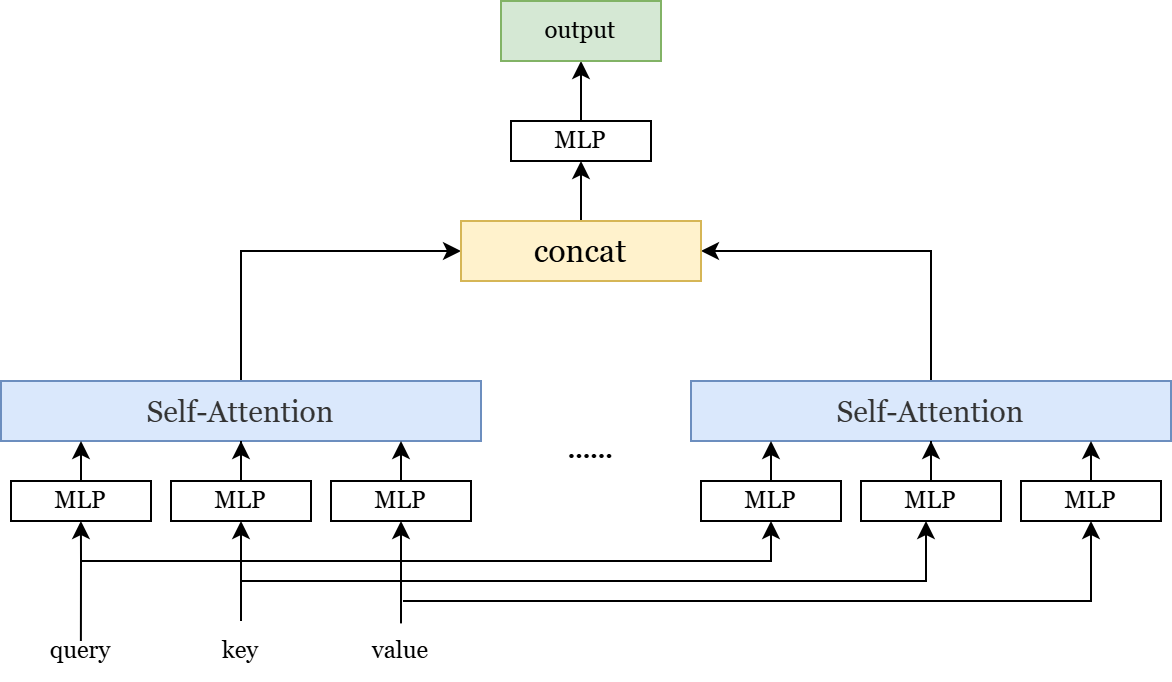

The diagram above was exported from draw.io. Its source (the exported page's mxGraphModel, read from the mxfile embedded in the PNG):
<mxGraphModel dx="809" dy="481" grid="1" gridSize="10" guides="1" tooltips="1" connect="1" arrows="1" fold="1" page="1" pageScale="1" pageWidth="827" pageHeight="1169" math="0" shadow="0">
  <root>
    <mxCell id="0" />
    <mxCell id="1" parent="0" />
    <mxCell id="MMb2WMiZKDRtHDFC98q1-37" style="edgeStyle=orthogonalEdgeStyle;rounded=0;orthogonalLoop=1;jettySize=auto;html=1;entryX=0;entryY=0.5;entryDx=0;entryDy=0;" edge="1" parent="1" source="MMb2WMiZKDRtHDFC98q1-1" target="MMb2WMiZKDRtHDFC98q1-36">
      <mxGeometry relative="1" as="geometry" />
    </mxCell>
    <mxCell id="MMb2WMiZKDRtHDFC98q1-1" value="&lt;h4 style=&quot;box-sizing: border-box; --tw-border-spacing-x: 0; --tw-border-spacing-y: 0; --tw-translate-x: 0; --tw-translate-y: 0; --tw-rotate: 0; --tw-skew-x: 0; --tw-skew-y: 0; --tw-scale-x: 1; --tw-scale-y: 1; --tw-pan-x: ; --tw-pan-y: ; --tw-pinch-zoom: ; --tw-scroll-snap-strictness: proximity; --tw-ordinal: ; --tw-slashed-zero: ; --tw-numeric-figure: ; --tw-numeric-spacing: ; --tw-numeric-fraction: ; --tw-ring-inset: ; --tw-ring-offset-width: 0px; --tw-ring-offset-color: #fff; --tw-ring-color: rgb(59 130 246 / .5); --tw-ring-offset-shadow: 0 0 #0000; --tw-ring-shadow: 0 0 #0000; --tw-shadow: 0 0 #0000; --tw-shadow-colored: 0 0 #0000; --tw-blur: ; --tw-brightness: ; --tw-contrast: ; --tw-grayscale: ; --tw-hue-rotate: ; --tw-invert: ; --tw-saturate: ; --tw-sepia: ; --tw-drop-shadow: ; --tw-backdrop-blur: ; --tw-backdrop-brightness: ; --tw-backdrop-contrast: ; --tw-backdrop-grayscale: ; --tw-backdrop-hue-rotate: ; --tw-backdrop-invert: ; --tw-backdrop-opacity: ; --tw-backdrop-saturate: ; --tw-backdrop-sepia: ; white-space-collapse: preserve; break-after: avoid-page; break-inside: avoid; orphans: 4; font-size: 1.25em; margin-top: 1rem; margin-bottom: 1rem; position: relative; line-height: 1.4; cursor: text; color: rgb(51, 51, 51); text-align: start;&quot; class=&quot;md-end-block md-heading md-focus&quot;&gt;&lt;span style=&quot;box-sizing: border-box; --tw-border-spacing-x: 0; --tw-border-spacing-y: 0; --tw-translate-x: 0; --tw-translate-y: 0; --tw-rotate: 0; --tw-skew-x: 0; --tw-skew-y: 0; --tw-scale-x: 1; --tw-scale-y: 1; --tw-pan-x: ; --tw-pan-y: ; --tw-pinch-zoom: ; --tw-scroll-snap-strictness: proximity; --tw-ordinal: ; --tw-slashed-zero: ; --tw-numeric-figure: ; --tw-numeric-spacing: ; --tw-numeric-fraction: ; --tw-ring-inset: ; --tw-ring-offset-width: 0px; --tw-ring-offset-color: #fff; --tw-ring-color: rgb(59 130 246 / .5); --tw-ring-offset-shadow: 0 0 #0000; --tw-ring-shadow: 0 0 #0000; --tw-shadow: 0 0 #0000; --tw-shadow-colored: 0 0 #0000; --tw-blur: ; --tw-brightness: ; --tw-contrast: ; --tw-grayscale: ; --tw-hue-rotate: ; --tw-invert: ; --tw-saturate: ; --tw-sepia: ; --tw-drop-shadow: ; --tw-backdrop-blur: ; --tw-backdrop-brightness: ; --tw-backdrop-contrast: ; --tw-backdrop-grayscale: ; --tw-backdrop-hue-rotate: ; --tw-backdrop-invert: ; --tw-backdrop-opacity: ; --tw-backdrop-saturate: ; --tw-backdrop-sepia: ; font-weight: normal;&quot; class=&quot;md-plain md-expand&quot;&gt;&lt;font face=&quot;Georgia&quot;&gt;Self-Attention&lt;/font&gt;&lt;/span&gt;&lt;/h4&gt;" style="rounded=0;whiteSpace=wrap;html=1;fillColor=#dae8fc;strokeColor=#6c8ebf;" vertex="1" parent="1">
      <mxGeometry x="95" y="330" width="240" height="30" as="geometry" />
    </mxCell>
    <mxCell id="MMb2WMiZKDRtHDFC98q1-5" value="&lt;font face=&quot;Georgia&quot;&gt;MLP&lt;/font&gt;" style="rounded=0;whiteSpace=wrap;html=1;" vertex="1" parent="1">
      <mxGeometry x="100" y="380" width="70" height="20" as="geometry" />
    </mxCell>
    <mxCell id="MMb2WMiZKDRtHDFC98q1-11" style="edgeStyle=orthogonalEdgeStyle;rounded=0;orthogonalLoop=1;jettySize=auto;html=1;" edge="1" parent="1" source="MMb2WMiZKDRtHDFC98q1-6" target="MMb2WMiZKDRtHDFC98q1-1">
      <mxGeometry relative="1" as="geometry" />
    </mxCell>
    <mxCell id="MMb2WMiZKDRtHDFC98q1-6" value="&lt;font face=&quot;Georgia&quot;&gt;MLP&lt;/font&gt;" style="rounded=0;whiteSpace=wrap;html=1;" vertex="1" parent="1">
      <mxGeometry x="180" y="380" width="70" height="20" as="geometry" />
    </mxCell>
    <mxCell id="MMb2WMiZKDRtHDFC98q1-7" value="&lt;font face=&quot;Georgia&quot;&gt;MLP&lt;/font&gt;" style="rounded=0;whiteSpace=wrap;html=1;" vertex="1" parent="1">
      <mxGeometry x="260" y="380" width="70" height="20" as="geometry" />
    </mxCell>
    <mxCell id="MMb2WMiZKDRtHDFC98q1-12" style="edgeStyle=orthogonalEdgeStyle;rounded=0;orthogonalLoop=1;jettySize=auto;html=1;entryX=0.833;entryY=1;entryDx=0;entryDy=0;entryPerimeter=0;" edge="1" parent="1" source="MMb2WMiZKDRtHDFC98q1-7" target="MMb2WMiZKDRtHDFC98q1-1">
      <mxGeometry relative="1" as="geometry" />
    </mxCell>
    <mxCell id="MMb2WMiZKDRtHDFC98q1-18" style="edgeStyle=orthogonalEdgeStyle;rounded=0;orthogonalLoop=1;jettySize=auto;html=1;entryX=0.5;entryY=1;entryDx=0;entryDy=0;" edge="1" parent="1">
      <mxGeometry relative="1" as="geometry">
        <mxPoint x="134.95000000000002" y="460" as="sourcePoint" />
        <mxPoint x="134.95000000000002" y="400" as="targetPoint" />
        <Array as="points">
          <mxPoint x="135" y="420" />
        </Array>
      </mxGeometry>
    </mxCell>
    <mxCell id="MMb2WMiZKDRtHDFC98q1-14" value="&lt;font face=&quot;Georgia&quot;&gt;query&lt;/font&gt;" style="text;strokeColor=none;align=center;fillColor=none;html=1;verticalAlign=middle;whiteSpace=wrap;rounded=0;" vertex="1" parent="1">
      <mxGeometry x="105" y="450" width="60" height="30" as="geometry" />
    </mxCell>
    <mxCell id="MMb2WMiZKDRtHDFC98q1-20" style="edgeStyle=orthogonalEdgeStyle;rounded=0;orthogonalLoop=1;jettySize=auto;html=1;entryX=0.5;entryY=1;entryDx=0;entryDy=0;exitX=0.5;exitY=0.04;exitDx=0;exitDy=0;exitPerimeter=0;" edge="1" parent="1" source="MMb2WMiZKDRtHDFC98q1-15" target="MMb2WMiZKDRtHDFC98q1-7">
      <mxGeometry relative="1" as="geometry">
        <mxPoint x="295" y="430" as="sourcePoint" />
        <Array as="points" />
      </mxGeometry>
    </mxCell>
    <mxCell id="MMb2WMiZKDRtHDFC98q1-15" value="&lt;font face=&quot;Georgia&quot;&gt;value&lt;/font&gt;" style="text;strokeColor=none;align=center;fillColor=none;html=1;verticalAlign=middle;whiteSpace=wrap;rounded=0;" vertex="1" parent="1">
      <mxGeometry x="265" y="450" width="60" height="30" as="geometry" />
    </mxCell>
    <mxCell id="MMb2WMiZKDRtHDFC98q1-19" style="edgeStyle=orthogonalEdgeStyle;rounded=0;orthogonalLoop=1;jettySize=auto;html=1;entryX=0.5;entryY=1;entryDx=0;entryDy=0;" edge="1" parent="1" source="MMb2WMiZKDRtHDFC98q1-16" target="MMb2WMiZKDRtHDFC98q1-6">
      <mxGeometry relative="1" as="geometry" />
    </mxCell>
    <mxCell id="MMb2WMiZKDRtHDFC98q1-16" value="&lt;font face=&quot;Georgia&quot;&gt;key&lt;/font&gt;" style="text;strokeColor=none;align=center;fillColor=none;html=1;verticalAlign=middle;whiteSpace=wrap;rounded=0;" vertex="1" parent="1">
      <mxGeometry x="185" y="450" width="60" height="30" as="geometry" />
    </mxCell>
    <mxCell id="MMb2WMiZKDRtHDFC98q1-21" style="edgeStyle=orthogonalEdgeStyle;rounded=0;orthogonalLoop=1;jettySize=auto;html=1;entryX=0.167;entryY=1;entryDx=0;entryDy=0;entryPerimeter=0;" edge="1" parent="1" source="MMb2WMiZKDRtHDFC98q1-5" target="MMb2WMiZKDRtHDFC98q1-1">
      <mxGeometry relative="1" as="geometry" />
    </mxCell>
    <mxCell id="MMb2WMiZKDRtHDFC98q1-38" style="edgeStyle=orthogonalEdgeStyle;rounded=0;orthogonalLoop=1;jettySize=auto;html=1;entryX=1;entryY=0.5;entryDx=0;entryDy=0;" edge="1" parent="1" source="MMb2WMiZKDRtHDFC98q1-22" target="MMb2WMiZKDRtHDFC98q1-36">
      <mxGeometry relative="1" as="geometry" />
    </mxCell>
    <mxCell id="MMb2WMiZKDRtHDFC98q1-22" value="&lt;h4 style=&quot;box-sizing: border-box; --tw-border-spacing-x: 0; --tw-border-spacing-y: 0; --tw-translate-x: 0; --tw-translate-y: 0; --tw-rotate: 0; --tw-skew-x: 0; --tw-skew-y: 0; --tw-scale-x: 1; --tw-scale-y: 1; --tw-pan-x: ; --tw-pan-y: ; --tw-pinch-zoom: ; --tw-scroll-snap-strictness: proximity; --tw-ordinal: ; --tw-slashed-zero: ; --tw-numeric-figure: ; --tw-numeric-spacing: ; --tw-numeric-fraction: ; --tw-ring-inset: ; --tw-ring-offset-width: 0px; --tw-ring-offset-color: #fff; --tw-ring-color: rgb(59 130 246 / .5); --tw-ring-offset-shadow: 0 0 #0000; --tw-ring-shadow: 0 0 #0000; --tw-shadow: 0 0 #0000; --tw-shadow-colored: 0 0 #0000; --tw-blur: ; --tw-brightness: ; --tw-contrast: ; --tw-grayscale: ; --tw-hue-rotate: ; --tw-invert: ; --tw-saturate: ; --tw-sepia: ; --tw-drop-shadow: ; --tw-backdrop-blur: ; --tw-backdrop-brightness: ; --tw-backdrop-contrast: ; --tw-backdrop-grayscale: ; --tw-backdrop-hue-rotate: ; --tw-backdrop-invert: ; --tw-backdrop-opacity: ; --tw-backdrop-saturate: ; --tw-backdrop-sepia: ; white-space-collapse: preserve; break-after: avoid-page; break-inside: avoid; orphans: 4; font-size: 1.25em; margin-top: 1rem; margin-bottom: 1rem; position: relative; line-height: 1.4; cursor: text; color: rgb(51, 51, 51); text-align: start;&quot; class=&quot;md-end-block md-heading md-focus&quot;&gt;&lt;span style=&quot;box-sizing: border-box; --tw-border-spacing-x: 0; --tw-border-spacing-y: 0; --tw-translate-x: 0; --tw-translate-y: 0; --tw-rotate: 0; --tw-skew-x: 0; --tw-skew-y: 0; --tw-scale-x: 1; --tw-scale-y: 1; --tw-pan-x: ; --tw-pan-y: ; --tw-pinch-zoom: ; --tw-scroll-snap-strictness: proximity; --tw-ordinal: ; --tw-slashed-zero: ; --tw-numeric-figure: ; --tw-numeric-spacing: ; --tw-numeric-fraction: ; --tw-ring-inset: ; --tw-ring-offset-width: 0px; --tw-ring-offset-color: #fff; --tw-ring-color: rgb(59 130 246 / .5); --tw-ring-offset-shadow: 0 0 #0000; --tw-ring-shadow: 0 0 #0000; --tw-shadow: 0 0 #0000; --tw-shadow-colored: 0 0 #0000; --tw-blur: ; --tw-brightness: ; --tw-contrast: ; --tw-grayscale: ; --tw-hue-rotate: ; --tw-invert: ; --tw-saturate: ; --tw-sepia: ; --tw-drop-shadow: ; --tw-backdrop-blur: ; --tw-backdrop-brightness: ; --tw-backdrop-contrast: ; --tw-backdrop-grayscale: ; --tw-backdrop-hue-rotate: ; --tw-backdrop-invert: ; --tw-backdrop-opacity: ; --tw-backdrop-saturate: ; --tw-backdrop-sepia: ; font-weight: normal;&quot; class=&quot;md-plain md-expand&quot;&gt;&lt;font face=&quot;Georgia&quot;&gt;Self-Attention&lt;/font&gt;&lt;/span&gt;&lt;/h4&gt;" style="rounded=0;whiteSpace=wrap;html=1;fillColor=#dae8fc;strokeColor=#6c8ebf;" vertex="1" parent="1">
      <mxGeometry x="440" y="330" width="240" height="30" as="geometry" />
    </mxCell>
    <mxCell id="MMb2WMiZKDRtHDFC98q1-23" value="&lt;font face=&quot;Georgia&quot;&gt;MLP&lt;/font&gt;" style="rounded=0;whiteSpace=wrap;html=1;" vertex="1" parent="1">
      <mxGeometry x="445" y="380" width="70" height="20" as="geometry" />
    </mxCell>
    <mxCell id="MMb2WMiZKDRtHDFC98q1-24" style="edgeStyle=orthogonalEdgeStyle;rounded=0;orthogonalLoop=1;jettySize=auto;html=1;" edge="1" parent="1" source="MMb2WMiZKDRtHDFC98q1-25" target="MMb2WMiZKDRtHDFC98q1-22">
      <mxGeometry relative="1" as="geometry" />
    </mxCell>
    <mxCell id="MMb2WMiZKDRtHDFC98q1-25" value="&lt;font face=&quot;Georgia&quot;&gt;MLP&lt;/font&gt;" style="rounded=0;whiteSpace=wrap;html=1;" vertex="1" parent="1">
      <mxGeometry x="525" y="380" width="70" height="20" as="geometry" />
    </mxCell>
    <mxCell id="MMb2WMiZKDRtHDFC98q1-26" value="&lt;font face=&quot;Georgia&quot;&gt;MLP&lt;/font&gt;" style="rounded=0;whiteSpace=wrap;html=1;" vertex="1" parent="1">
      <mxGeometry x="605" y="380" width="70" height="20" as="geometry" />
    </mxCell>
    <mxCell id="MMb2WMiZKDRtHDFC98q1-27" style="edgeStyle=orthogonalEdgeStyle;rounded=0;orthogonalLoop=1;jettySize=auto;html=1;entryX=0.833;entryY=1;entryDx=0;entryDy=0;entryPerimeter=0;" edge="1" parent="1" source="MMb2WMiZKDRtHDFC98q1-26" target="MMb2WMiZKDRtHDFC98q1-22">
      <mxGeometry relative="1" as="geometry" />
    </mxCell>
    <mxCell id="MMb2WMiZKDRtHDFC98q1-34" style="edgeStyle=orthogonalEdgeStyle;rounded=0;orthogonalLoop=1;jettySize=auto;html=1;entryX=0.167;entryY=1;entryDx=0;entryDy=0;entryPerimeter=0;" edge="1" parent="1" source="MMb2WMiZKDRtHDFC98q1-23" target="MMb2WMiZKDRtHDFC98q1-22">
      <mxGeometry relative="1" as="geometry" />
    </mxCell>
    <mxCell id="MMb2WMiZKDRtHDFC98q1-35" value="&lt;font face=&quot;Georgia&quot;&gt;&lt;b&gt;……&lt;/b&gt;&lt;/font&gt;" style="text;strokeColor=none;align=center;fillColor=none;html=1;verticalAlign=middle;whiteSpace=wrap;rounded=0;" vertex="1" parent="1">
      <mxGeometry x="360" y="350" width="60" height="30" as="geometry" />
    </mxCell>
    <mxCell id="MMb2WMiZKDRtHDFC98q1-43" value="" style="edgeStyle=orthogonalEdgeStyle;rounded=0;orthogonalLoop=1;jettySize=auto;html=1;" edge="1" parent="1" source="MMb2WMiZKDRtHDFC98q1-36" target="MMb2WMiZKDRtHDFC98q1-42">
      <mxGeometry relative="1" as="geometry" />
    </mxCell>
    <mxCell id="MMb2WMiZKDRtHDFC98q1-36" value="&lt;font face=&quot;Georgia&quot; style=&quot;font-size: 16px;&quot;&gt;concat&lt;/font&gt;" style="rounded=0;whiteSpace=wrap;html=1;fillColor=#fff2cc;strokeColor=#d6b656;" vertex="1" parent="1">
      <mxGeometry x="325" y="250" width="120" height="30" as="geometry" />
    </mxCell>
    <mxCell id="MMb2WMiZKDRtHDFC98q1-45" value="" style="edgeStyle=orthogonalEdgeStyle;rounded=0;orthogonalLoop=1;jettySize=auto;html=1;" edge="1" parent="1" source="MMb2WMiZKDRtHDFC98q1-42" target="MMb2WMiZKDRtHDFC98q1-44">
      <mxGeometry relative="1" as="geometry" />
    </mxCell>
    <mxCell id="MMb2WMiZKDRtHDFC98q1-42" value="&lt;font face=&quot;Georgia&quot;&gt;MLP&lt;/font&gt;" style="rounded=0;whiteSpace=wrap;html=1;" vertex="1" parent="1">
      <mxGeometry x="350" y="200" width="70" height="20" as="geometry" />
    </mxCell>
    <mxCell id="MMb2WMiZKDRtHDFC98q1-44" value="&lt;font face=&quot;Georgia&quot;&gt;output&lt;/font&gt;" style="rounded=0;whiteSpace=wrap;html=1;fillColor=#d5e8d4;strokeColor=#82b366;" vertex="1" parent="1">
      <mxGeometry x="345" y="140" width="80" height="30" as="geometry" />
    </mxCell>
    <mxCell id="MMb2WMiZKDRtHDFC98q1-46" value="" style="endArrow=classic;html=1;rounded=0;entryX=0.5;entryY=1;entryDx=0;entryDy=0;" edge="1" parent="1">
      <mxGeometry width="50" height="50" relative="1" as="geometry">
        <mxPoint x="296" y="440" as="sourcePoint" />
        <mxPoint x="640" y="400" as="targetPoint" />
        <Array as="points">
          <mxPoint x="640" y="440" />
        </Array>
      </mxGeometry>
    </mxCell>
    <mxCell id="MMb2WMiZKDRtHDFC98q1-47" value="" style="endArrow=classic;html=1;rounded=0;entryX=0.5;entryY=1;entryDx=0;entryDy=0;" edge="1" parent="1">
      <mxGeometry width="50" height="50" relative="1" as="geometry">
        <mxPoint x="215" y="430" as="sourcePoint" />
        <mxPoint x="557.5" y="400" as="targetPoint" />
        <Array as="points">
          <mxPoint x="557.5" y="430" />
        </Array>
      </mxGeometry>
    </mxCell>
    <mxCell id="MMb2WMiZKDRtHDFC98q1-48" value="" style="endArrow=classic;html=1;rounded=0;entryX=0.5;entryY=1;entryDx=0;entryDy=0;" edge="1" parent="1" target="MMb2WMiZKDRtHDFC98q1-23">
      <mxGeometry width="50" height="50" relative="1" as="geometry">
        <mxPoint x="135" y="420" as="sourcePoint" />
        <mxPoint x="185" y="400" as="targetPoint" />
        <Array as="points">
          <mxPoint x="480" y="420" />
        </Array>
      </mxGeometry>
    </mxCell>
  </root>
</mxGraphModel>